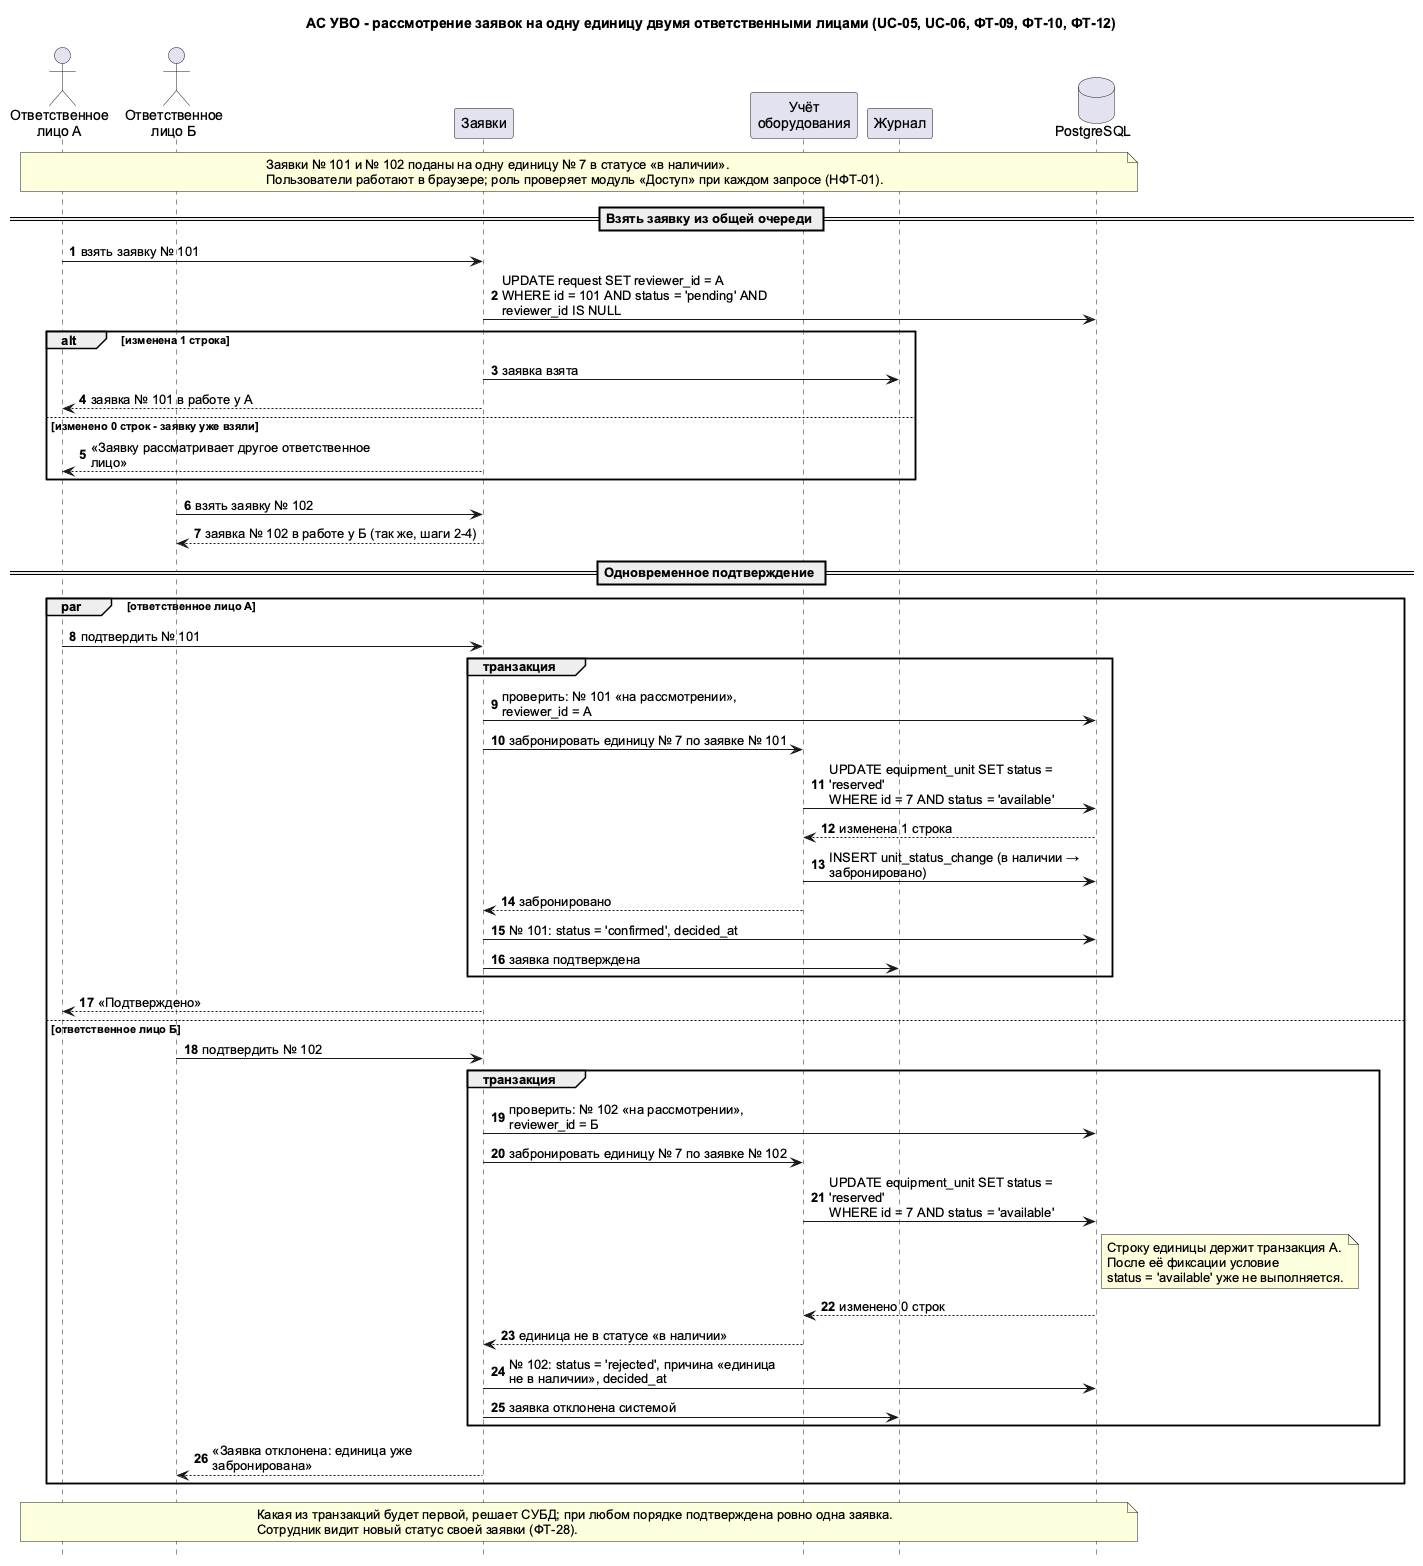

The diagram above was rendered by PlantUML. Its source (embedded in the PNG):
@startuml
title АС УВО - рассмотрение заявок на одну единицу двумя ответственными лицами (UC-05, UC-06, ФТ-09, ФТ-10, ФТ-12)
skinparam shadowing false
skinparam defaultFontName Arial
skinparam sequenceMessageAlign left
skinparam responseMessageBelowArrow true
skinparam maxMessageSize 280
hide footbox
autonumber

actor "Ответственное\nлицо А" as RA
actor "Ответственное\nлицо Б" as RB
participant "Заявки" as REQ
participant "Учёт\nоборудования" as EQ
participant "Журнал" as LOG
database "PostgreSQL" as DB

note over RA, DB
Заявки № 101 и № 102 поданы на одну единицу № 7 в статусе «в наличии».
Пользователи работают в браузере; роль проверяет модуль «Доступ» при каждом запросе (НФТ-01).
end note

== Взять заявку из общей очереди ==
RA -> REQ : взять заявку № 101
REQ -> DB : UPDATE request SET reviewer_id = А\nWHERE id = 101 AND status = 'pending' AND reviewer_id IS NULL
alt изменена 1 строка
  REQ -> LOG : заявка взята
  REQ --> RA : заявка № 101 в работе у А
else изменено 0 строк - заявку уже взяли
  REQ --> RA : «Заявку рассматривает другое ответственное лицо»
end
RB -> REQ : взять заявку № 102
REQ --> RB : заявка № 102 в работе у Б (так же, шаги 2-4)

== Одновременное подтверждение ==
par ответственное лицо А
  RA -> REQ : подтвердить № 101
  group транзакция
    REQ -> DB : проверить: № 101 «на рассмотрении», reviewer_id = А
    REQ -> EQ : забронировать единицу № 7 по заявке № 101
    EQ -> DB : UPDATE equipment_unit SET status = 'reserved'\nWHERE id = 7 AND status = 'available'
    DB --> EQ : изменена 1 строка
    EQ -> DB : INSERT unit_status_change (в наличии → забронировано)
    EQ --> REQ : забронировано
    REQ -> DB : № 101: status = 'confirmed', decided_at
    REQ -> LOG : заявка подтверждена
  end
  REQ --> RA : «Подтверждено»
else ответственное лицо Б
  RB -> REQ : подтвердить № 102
  group транзакция
    REQ -> DB : проверить: № 102 «на рассмотрении», reviewer_id = Б
    REQ -> EQ : забронировать единицу № 7 по заявке № 102
    EQ -> DB : UPDATE equipment_unit SET status = 'reserved'\nWHERE id = 7 AND status = 'available'
    note right of DB
    Строку единицы держит транзакция А.
    После её фиксации условие
    status = 'available' уже не выполняется.
    end note
    DB --> EQ : изменено 0 строк
    EQ --> REQ : единица не в статусе «в наличии»
    REQ -> DB : № 102: status = 'rejected', причина «единица не в наличии», decided_at
    REQ -> LOG : заявка отклонена системой
  end
  REQ --> RB : «Заявка отклонена: единица уже забронирована»
end

note over RA, DB
Какая из транзакций будет первой, решает СУБД; при любом порядке подтверждена ровно одна заявка.
Сотрудник видит новый статус своей заявки (ФТ-28).
end note
@enduml